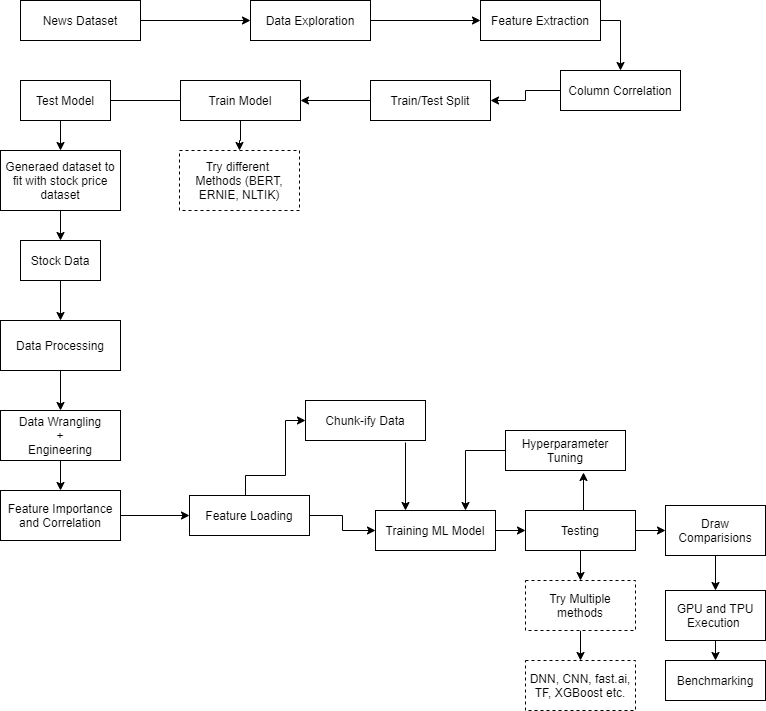

The diagram above was exported from draw.io. Its source (the exported page's mxGraphModel, read from the mxfile embedded in the PNG):
<mxGraphModel dx="868" dy="1679" grid="1" gridSize="10" guides="1" tooltips="1" connect="1" arrows="1" fold="1" page="1" pageScale="1" pageWidth="827" pageHeight="1169" math="0" shadow="0">
  <root>
    <mxCell id="0" />
    <mxCell id="1" parent="0" />
    <mxCell id="8OAa2aAb5H_d3HoQX9FH-2" style="edgeStyle=orthogonalEdgeStyle;rounded=0;orthogonalLoop=1;jettySize=auto;html=1;exitX=0.5;exitY=1;exitDx=0;exitDy=0;entryX=0.5;entryY=0;entryDx=0;entryDy=0;" edge="1" parent="1" source="KjbS842yo9bw-iwO8-xA-3" target="KjbS842yo9bw-iwO8-xA-4">
      <mxGeometry relative="1" as="geometry" />
    </mxCell>
    <mxCell id="KjbS842yo9bw-iwO8-xA-3" value="Stock Data" style="rounded=0;whiteSpace=wrap;html=1;" parent="1" vertex="1">
      <mxGeometry x="125" y="200" width="80" height="40" as="geometry" />
    </mxCell>
    <mxCell id="RJ5amtXPk1sDChTtGSP0-21" style="edgeStyle=orthogonalEdgeStyle;rounded=0;orthogonalLoop=1;jettySize=auto;html=1;" parent="1" source="KjbS842yo9bw-iwO8-xA-4" target="KjbS842yo9bw-iwO8-xA-5" edge="1">
      <mxGeometry relative="1" as="geometry" />
    </mxCell>
    <mxCell id="KjbS842yo9bw-iwO8-xA-4" value="Data Processing" style="rounded=0;whiteSpace=wrap;html=1;" parent="1" vertex="1">
      <mxGeometry x="105" y="280" width="120" height="50" as="geometry" />
    </mxCell>
    <mxCell id="8OAa2aAb5H_d3HoQX9FH-4" style="edgeStyle=orthogonalEdgeStyle;rounded=0;orthogonalLoop=1;jettySize=auto;html=1;exitX=0.5;exitY=1;exitDx=0;exitDy=0;entryX=0.5;entryY=0;entryDx=0;entryDy=0;" edge="1" parent="1" source="KjbS842yo9bw-iwO8-xA-5" target="KjbS842yo9bw-iwO8-xA-6">
      <mxGeometry relative="1" as="geometry" />
    </mxCell>
    <mxCell id="KjbS842yo9bw-iwO8-xA-5" value="Data Wrangling&lt;br&gt;+&lt;br&gt;Engineering" style="rounded=0;whiteSpace=wrap;html=1;" parent="1" vertex="1">
      <mxGeometry x="105" y="370" width="120" height="50" as="geometry" />
    </mxCell>
    <mxCell id="RJ5amtXPk1sDChTtGSP0-25" style="edgeStyle=orthogonalEdgeStyle;rounded=0;orthogonalLoop=1;jettySize=auto;html=1;exitX=1;exitY=0.5;exitDx=0;exitDy=0;" parent="1" source="KjbS842yo9bw-iwO8-xA-6" target="KjbS842yo9bw-iwO8-xA-7" edge="1">
      <mxGeometry relative="1" as="geometry" />
    </mxCell>
    <mxCell id="KjbS842yo9bw-iwO8-xA-6" value="Feature Importance and Correlation" style="rounded=0;whiteSpace=wrap;html=1;" parent="1" vertex="1">
      <mxGeometry x="105" y="450" width="120" height="50" as="geometry" />
    </mxCell>
    <mxCell id="KjbS842yo9bw-iwO8-xA-17" style="edgeStyle=orthogonalEdgeStyle;rounded=0;orthogonalLoop=1;jettySize=auto;html=1;exitX=0.5;exitY=0;exitDx=0;exitDy=0;entryX=0;entryY=0.5;entryDx=0;entryDy=0;" parent="1" target="KjbS842yo9bw-iwO8-xA-8" edge="1">
      <mxGeometry relative="1" as="geometry">
        <mxPoint x="380.0000000000002" y="470" as="sourcePoint" />
        <Array as="points">
          <mxPoint x="350" y="470" />
          <mxPoint x="350" y="435" />
          <mxPoint x="390" y="435" />
          <mxPoint x="390" y="380" />
        </Array>
      </mxGeometry>
    </mxCell>
    <mxCell id="RJ5amtXPk1sDChTtGSP0-26" style="edgeStyle=orthogonalEdgeStyle;rounded=0;orthogonalLoop=1;jettySize=auto;html=1;entryX=0;entryY=0.5;entryDx=0;entryDy=0;" parent="1" source="KjbS842yo9bw-iwO8-xA-7" target="KjbS842yo9bw-iwO8-xA-9" edge="1">
      <mxGeometry relative="1" as="geometry" />
    </mxCell>
    <mxCell id="KjbS842yo9bw-iwO8-xA-7" value="Feature Loading" style="rounded=0;whiteSpace=wrap;html=1;" parent="1" vertex="1">
      <mxGeometry x="294" y="455" width="120" height="40" as="geometry" />
    </mxCell>
    <mxCell id="KjbS842yo9bw-iwO8-xA-19" style="edgeStyle=orthogonalEdgeStyle;rounded=0;orthogonalLoop=1;jettySize=auto;html=1;entryX=0.25;entryY=0;entryDx=0;entryDy=0;" parent="1" target="KjbS842yo9bw-iwO8-xA-9" edge="1">
      <mxGeometry relative="1" as="geometry">
        <mxPoint x="510" y="402" as="sourcePoint" />
      </mxGeometry>
    </mxCell>
    <mxCell id="KjbS842yo9bw-iwO8-xA-8" value="Chunk-ify Data" style="rounded=0;whiteSpace=wrap;html=1;" parent="1" vertex="1">
      <mxGeometry x="410" y="360" width="120" height="40" as="geometry" />
    </mxCell>
    <mxCell id="KjbS842yo9bw-iwO8-xA-30" style="edgeStyle=orthogonalEdgeStyle;rounded=0;orthogonalLoop=1;jettySize=auto;html=1;exitX=1;exitY=0.5;exitDx=0;exitDy=0;entryX=0;entryY=0.5;entryDx=0;entryDy=0;" parent="1" source="KjbS842yo9bw-iwO8-xA-9" target="KjbS842yo9bw-iwO8-xA-11" edge="1">
      <mxGeometry relative="1" as="geometry" />
    </mxCell>
    <mxCell id="KjbS842yo9bw-iwO8-xA-9" value="Training ML Model" style="rounded=0;whiteSpace=wrap;html=1;" parent="1" vertex="1">
      <mxGeometry x="480" y="470" width="120" height="40" as="geometry" />
    </mxCell>
    <mxCell id="KjbS842yo9bw-iwO8-xA-21" style="edgeStyle=orthogonalEdgeStyle;rounded=0;orthogonalLoop=1;jettySize=auto;html=1;exitX=0;exitY=0.5;exitDx=0;exitDy=0;entryX=0.75;entryY=0;entryDx=0;entryDy=0;" parent="1" source="KjbS842yo9bw-iwO8-xA-10" target="KjbS842yo9bw-iwO8-xA-9" edge="1">
      <mxGeometry relative="1" as="geometry">
        <Array as="points">
          <mxPoint x="570" y="410" />
        </Array>
      </mxGeometry>
    </mxCell>
    <mxCell id="KjbS842yo9bw-iwO8-xA-10" value="Hyperparameter Tuning" style="rounded=0;whiteSpace=wrap;html=1;" parent="1" vertex="1">
      <mxGeometry x="610" y="390" width="120" height="40" as="geometry" />
    </mxCell>
    <mxCell id="KjbS842yo9bw-iwO8-xA-24" style="edgeStyle=orthogonalEdgeStyle;rounded=0;orthogonalLoop=1;jettySize=auto;html=1;exitX=0.5;exitY=0;exitDx=0;exitDy=0;entryX=0.65;entryY=1.05;entryDx=0;entryDy=0;entryPerimeter=0;" parent="1" source="KjbS842yo9bw-iwO8-xA-11" target="KjbS842yo9bw-iwO8-xA-10" edge="1">
      <mxGeometry relative="1" as="geometry" />
    </mxCell>
    <mxCell id="KjbS842yo9bw-iwO8-xA-31" style="edgeStyle=orthogonalEdgeStyle;rounded=0;orthogonalLoop=1;jettySize=auto;html=1;exitX=1;exitY=0.5;exitDx=0;exitDy=0;entryX=0;entryY=0.5;entryDx=0;entryDy=0;" parent="1" source="KjbS842yo9bw-iwO8-xA-11" target="KjbS842yo9bw-iwO8-xA-27" edge="1">
      <mxGeometry relative="1" as="geometry" />
    </mxCell>
    <mxCell id="KjbS842yo9bw-iwO8-xA-38" style="edgeStyle=orthogonalEdgeStyle;rounded=0;orthogonalLoop=1;jettySize=auto;html=1;exitX=0.5;exitY=1;exitDx=0;exitDy=0;entryX=0.5;entryY=0;entryDx=0;entryDy=0;" parent="1" source="KjbS842yo9bw-iwO8-xA-11" target="KjbS842yo9bw-iwO8-xA-37" edge="1">
      <mxGeometry relative="1" as="geometry" />
    </mxCell>
    <mxCell id="KjbS842yo9bw-iwO8-xA-11" value="Testing" style="rounded=0;whiteSpace=wrap;html=1;" parent="1" vertex="1">
      <mxGeometry x="630" y="470" width="110" height="40" as="geometry" />
    </mxCell>
    <mxCell id="KjbS842yo9bw-iwO8-xA-12" style="edgeStyle=orthogonalEdgeStyle;rounded=0;orthogonalLoop=1;jettySize=auto;html=1;exitX=0.5;exitY=1;exitDx=0;exitDy=0;" parent="1" source="KjbS842yo9bw-iwO8-xA-9" target="KjbS842yo9bw-iwO8-xA-9" edge="1">
      <mxGeometry relative="1" as="geometry" />
    </mxCell>
    <mxCell id="KjbS842yo9bw-iwO8-xA-32" style="edgeStyle=orthogonalEdgeStyle;rounded=0;orthogonalLoop=1;jettySize=auto;html=1;exitX=0.5;exitY=1;exitDx=0;exitDy=0;" parent="1" source="KjbS842yo9bw-iwO8-xA-27" target="KjbS842yo9bw-iwO8-xA-28" edge="1">
      <mxGeometry relative="1" as="geometry" />
    </mxCell>
    <mxCell id="KjbS842yo9bw-iwO8-xA-27" value="Draw Comparisions" style="rounded=0;whiteSpace=wrap;html=1;" parent="1" vertex="1">
      <mxGeometry x="770" y="465" width="100" height="50" as="geometry" />
    </mxCell>
    <mxCell id="KjbS842yo9bw-iwO8-xA-36" style="edgeStyle=orthogonalEdgeStyle;rounded=0;orthogonalLoop=1;jettySize=auto;html=1;exitX=0.5;exitY=1;exitDx=0;exitDy=0;entryX=0.5;entryY=0;entryDx=0;entryDy=0;" parent="1" source="KjbS842yo9bw-iwO8-xA-28" target="KjbS842yo9bw-iwO8-xA-29" edge="1">
      <mxGeometry relative="1" as="geometry" />
    </mxCell>
    <mxCell id="KjbS842yo9bw-iwO8-xA-28" value="GPU and TPU Execution&amp;nbsp;" style="rounded=0;whiteSpace=wrap;html=1;" parent="1" vertex="1">
      <mxGeometry x="770" y="550" width="100" height="50" as="geometry" />
    </mxCell>
    <mxCell id="KjbS842yo9bw-iwO8-xA-29" value="Benchmarking" style="rounded=0;whiteSpace=wrap;html=1;" parent="1" vertex="1">
      <mxGeometry x="770" y="620" width="100" height="40" as="geometry" />
    </mxCell>
    <mxCell id="KjbS842yo9bw-iwO8-xA-40" value="" style="edgeStyle=orthogonalEdgeStyle;rounded=0;orthogonalLoop=1;jettySize=auto;html=1;" parent="1" source="KjbS842yo9bw-iwO8-xA-37" target="KjbS842yo9bw-iwO8-xA-39" edge="1">
      <mxGeometry relative="1" as="geometry" />
    </mxCell>
    <mxCell id="KjbS842yo9bw-iwO8-xA-37" value="Try Multiple methods" style="rounded=0;whiteSpace=wrap;html=1;dashed=1;" parent="1" vertex="1">
      <mxGeometry x="630" y="540" width="110" height="50" as="geometry" />
    </mxCell>
    <mxCell id="KjbS842yo9bw-iwO8-xA-39" value="DNN, CNN, fast.ai, TF, XGBoost etc." style="rounded=0;whiteSpace=wrap;html=1;dashed=1;" parent="1" vertex="1">
      <mxGeometry x="630" y="620" width="110" height="50" as="geometry" />
    </mxCell>
    <mxCell id="RJ5amtXPk1sDChTtGSP0-1" value="" style="edgeStyle=orthogonalEdgeStyle;rounded=0;orthogonalLoop=1;jettySize=auto;html=1;" parent="1" source="RJ5amtXPk1sDChTtGSP0-2" target="RJ5amtXPk1sDChTtGSP0-4" edge="1">
      <mxGeometry relative="1" as="geometry" />
    </mxCell>
    <mxCell id="RJ5amtXPk1sDChTtGSP0-2" value="News Dataset" style="rounded=0;whiteSpace=wrap;html=1;" parent="1" vertex="1">
      <mxGeometry x="125" y="-40" width="120" height="40" as="geometry" />
    </mxCell>
    <mxCell id="RJ5amtXPk1sDChTtGSP0-3" value="" style="edgeStyle=orthogonalEdgeStyle;rounded=0;orthogonalLoop=1;jettySize=auto;html=1;" parent="1" source="RJ5amtXPk1sDChTtGSP0-4" target="RJ5amtXPk1sDChTtGSP0-6" edge="1">
      <mxGeometry relative="1" as="geometry" />
    </mxCell>
    <mxCell id="RJ5amtXPk1sDChTtGSP0-4" value="Data Exploration" style="rounded=0;whiteSpace=wrap;html=1;" parent="1" vertex="1">
      <mxGeometry x="355" y="-40" width="120" height="40" as="geometry" />
    </mxCell>
    <mxCell id="RJ5amtXPk1sDChTtGSP0-5" value="" style="edgeStyle=orthogonalEdgeStyle;rounded=0;orthogonalLoop=1;jettySize=auto;html=1;exitX=1;exitY=0.5;exitDx=0;exitDy=0;" parent="1" source="RJ5amtXPk1sDChTtGSP0-6" target="RJ5amtXPk1sDChTtGSP0-8" edge="1">
      <mxGeometry relative="1" as="geometry" />
    </mxCell>
    <mxCell id="RJ5amtXPk1sDChTtGSP0-6" value="Feature Extraction" style="rounded=0;whiteSpace=wrap;html=1;" parent="1" vertex="1">
      <mxGeometry x="585" y="-40" width="120" height="40" as="geometry" />
    </mxCell>
    <mxCell id="RJ5amtXPk1sDChTtGSP0-7" value="" style="edgeStyle=orthogonalEdgeStyle;rounded=0;orthogonalLoop=1;jettySize=auto;html=1;" parent="1" source="RJ5amtXPk1sDChTtGSP0-8" target="RJ5amtXPk1sDChTtGSP0-10" edge="1">
      <mxGeometry relative="1" as="geometry" />
    </mxCell>
    <mxCell id="RJ5amtXPk1sDChTtGSP0-8" value="Column Correlation" style="rounded=0;whiteSpace=wrap;html=1;" parent="1" vertex="1">
      <mxGeometry x="665" y="30" width="120" height="40" as="geometry" />
    </mxCell>
    <mxCell id="RJ5amtXPk1sDChTtGSP0-9" value="" style="edgeStyle=orthogonalEdgeStyle;rounded=0;orthogonalLoop=1;jettySize=auto;html=1;" parent="1" source="RJ5amtXPk1sDChTtGSP0-10" target="RJ5amtXPk1sDChTtGSP0-12" edge="1">
      <mxGeometry relative="1" as="geometry" />
    </mxCell>
    <mxCell id="RJ5amtXPk1sDChTtGSP0-10" value="Train/Test Split" style="rounded=0;whiteSpace=wrap;html=1;" parent="1" vertex="1">
      <mxGeometry x="475" y="40" width="120" height="40" as="geometry" />
    </mxCell>
    <mxCell id="RJ5amtXPk1sDChTtGSP0-11" value="" style="edgeStyle=orthogonalEdgeStyle;rounded=0;orthogonalLoop=1;jettySize=auto;html=1;" parent="1" source="RJ5amtXPk1sDChTtGSP0-12" target="RJ5amtXPk1sDChTtGSP0-15" edge="1">
      <mxGeometry relative="1" as="geometry" />
    </mxCell>
    <mxCell id="RJ5amtXPk1sDChTtGSP0-12" value="Train Model" style="rounded=0;whiteSpace=wrap;html=1;" parent="1" vertex="1">
      <mxGeometry x="285" y="40" width="120" height="40" as="geometry" />
    </mxCell>
    <mxCell id="RJ5amtXPk1sDChTtGSP0-13" style="edgeStyle=orthogonalEdgeStyle;rounded=0;orthogonalLoop=1;jettySize=auto;html=1;exitX=0.5;exitY=1;exitDx=0;exitDy=0;" parent="1" source="RJ5amtXPk1sDChTtGSP0-2" target="RJ5amtXPk1sDChTtGSP0-2" edge="1">
      <mxGeometry relative="1" as="geometry" />
    </mxCell>
    <mxCell id="RJ5amtXPk1sDChTtGSP0-14" style="edgeStyle=orthogonalEdgeStyle;rounded=0;orthogonalLoop=1;jettySize=auto;html=1;exitX=0.5;exitY=1;exitDx=0;exitDy=0;" parent="1" edge="1">
      <mxGeometry relative="1" as="geometry">
        <mxPoint x="630" y="290" as="sourcePoint" />
        <mxPoint x="630" y="290" as="targetPoint" />
      </mxGeometry>
    </mxCell>
    <mxCell id="RJ5amtXPk1sDChTtGSP0-15" value="Try different &lt;br&gt;Methods (BERT, ERNIE, NLTIK)" style="rounded=0;whiteSpace=wrap;html=1;dashed=1;" parent="1" vertex="1">
      <mxGeometry x="284" y="110" width="120" height="60" as="geometry" />
    </mxCell>
    <mxCell id="8OAa2aAb5H_d3HoQX9FH-3" style="edgeStyle=orthogonalEdgeStyle;rounded=0;orthogonalLoop=1;jettySize=auto;html=1;exitX=0.5;exitY=1;exitDx=0;exitDy=0;" edge="1" parent="1" source="RJ5amtXPk1sDChTtGSP0-16" target="KjbS842yo9bw-iwO8-xA-3">
      <mxGeometry relative="1" as="geometry" />
    </mxCell>
    <mxCell id="RJ5amtXPk1sDChTtGSP0-16" value="Generaed dataset to fit with stock price dataset" style="rounded=0;whiteSpace=wrap;html=1;" parent="1" vertex="1">
      <mxGeometry x="105" y="110" width="120" height="60" as="geometry" />
    </mxCell>
    <mxCell id="RJ5amtXPk1sDChTtGSP0-17" style="edgeStyle=orthogonalEdgeStyle;rounded=0;orthogonalLoop=1;jettySize=auto;html=1;exitX=0;exitY=0.5;exitDx=0;exitDy=0;" parent="1" source="RJ5amtXPk1sDChTtGSP0-12" target="RJ5amtXPk1sDChTtGSP0-16" edge="1">
      <mxGeometry relative="1" as="geometry">
        <mxPoint x="245.00000000000023" y="60" as="sourcePoint" />
        <mxPoint x="165.00000000000023" y="210" as="targetPoint" />
      </mxGeometry>
    </mxCell>
    <mxCell id="RJ5amtXPk1sDChTtGSP0-18" value="Test Model" style="rounded=0;whiteSpace=wrap;html=1;" parent="1" vertex="1">
      <mxGeometry x="125" y="40" width="90" height="40" as="geometry" />
    </mxCell>
  </root>
</mxGraphModel>